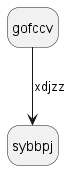

The diagram above was rendered by PlantUML. Its source (embedded in the PNG):
@startuml
hide empty description
state gofccv
gofccv --> sybbpj : xdjzz
@enduml